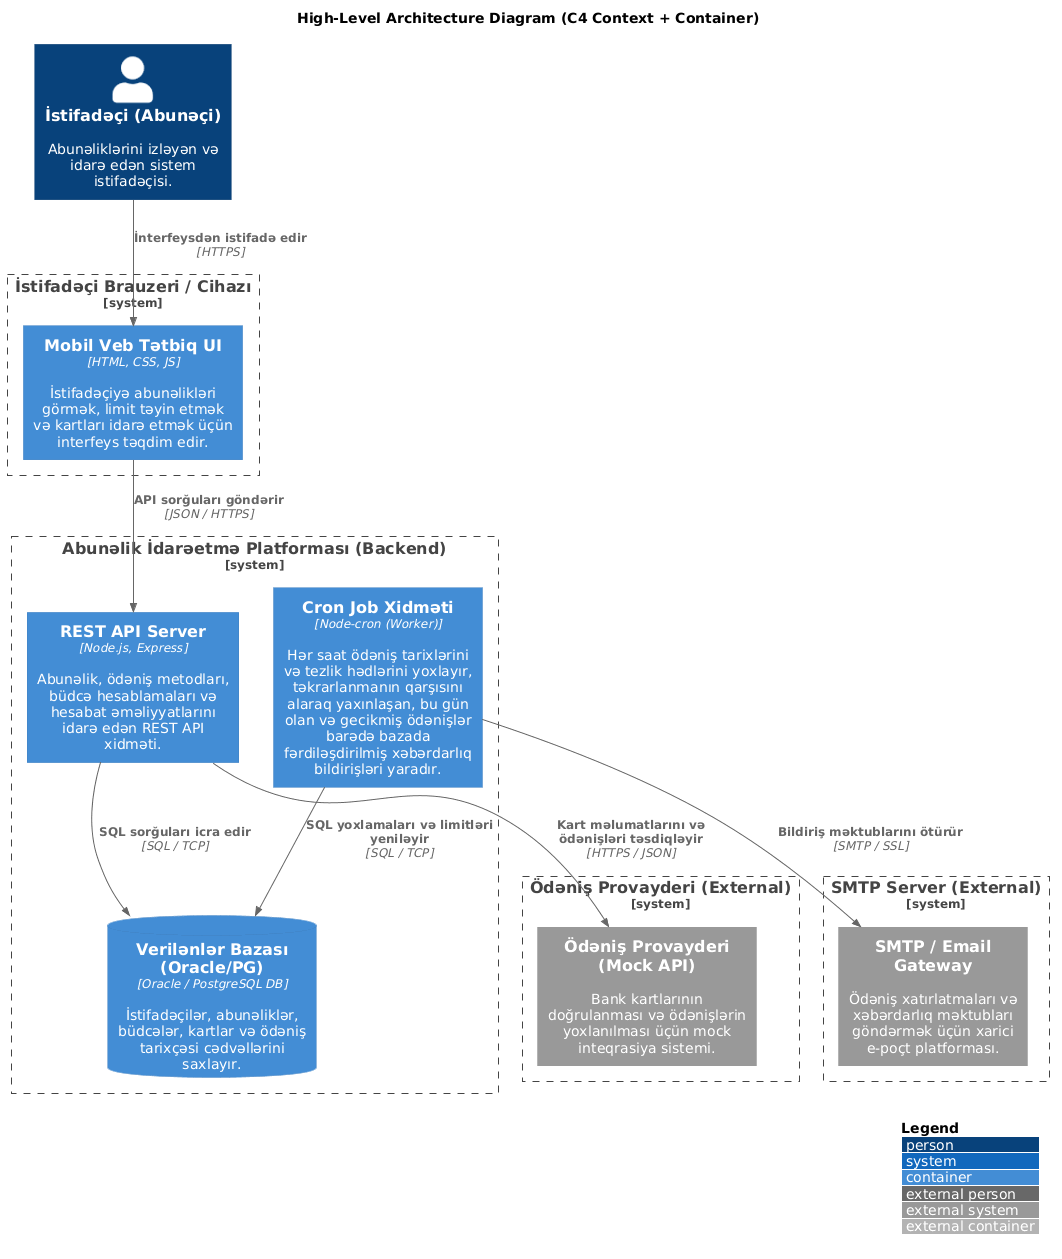

The diagram above was rendered by PlantUML. Its source (embedded in the PNG):
@startuml
!include https://raw.githubusercontent.com/plantuml-stdlib/C4-PlantUML/master/C4_Container.puml

LAYOUT_WITH_LEGEND()

title High-Level Architecture Diagram (C4 Context + Container)

Person(user, "İstifadəçi (Abunəçi)", "Abunəliklərini izləyən və idarə edən sistem istifadəçisi.")

System_Boundary(client_env, "İstifadəçi Brauzeri / Cihazı") {
    Container(frontend, "Mobil Veb Tətbiq UI", "HTML, CSS, JS", "İstifadəçiyə abunəlikləri görmək, limit təyin etmək və kartları idarə etmək üçün interfeys təqdim edir.")
}

System_Boundary(platform, "Abunəlik İdarəetmə Platforması (Backend)") {
    Container(backend, "REST API Server", "Node.js, Express", "Abunəlik, ödəniş metodları, büdcə hesablamaları və hesabat əməliyyatlarını idarə edən REST API xidməti.")
    Container(cron, "Cron Job Xidməti", "Node-cron (Worker)", "Hər saat ödəniş tarixlərini və tezlik hədlərini yoxlayır, təkrarlanmanın qarşısını alaraq yaxınlaşan, bu gün olan və gecikmiş ödənişlər barədə bazada fərdiləşdirilmiş xəbərdarlıq bildirişləri yaradır.")
    ContainerDb(database, "Verilənlər Bazası (Oracle/PG)", "Oracle / PostgreSQL DB", "İstifadəçilər, abunəliklər, büdcələr, kartlar və ödəniş tarixçəsi cədvəllərini saxlayır.")
}

System_Boundary(smtp_env, "SMTP Server (External)") {
    System_Ext(email_service, "SMTP / Email Gateway", "Ödəniş xatırlatmaları və xəbərdarlıq məktubları göndərmək üçün xarici e-poçt platforması.")
}

System_Boundary(bank_env, "Ödəniş Provayderi (External)") {
    System_Ext(payment_gateway, "Ödəniş Provayderi (Mock API)", "Bank kartlarının doğrulanması və ödənişlərin yoxlanılması üçün mock inteqrasiya sistemi.")
}

Rel(user, frontend, "İnterfeysdən istifadə edir", "HTTPS")
Rel(frontend, backend, "API sorğuları göndərir", "JSON / HTTPS")

Rel(backend, database, "SQL sorğuları icra edir", "SQL / TCP")
Rel(cron, database, "SQL yoxlamaları və limitləri yeniləyir", "SQL / TCP")

Rel(backend, payment_gateway, "Kart məlumatlarını və ödənişləri təsdiqləyir", "HTTPS / JSON")
Rel(cron, email_service, "Bildiriş məktublarını ötürür", "SMTP / SSL")
@enduml